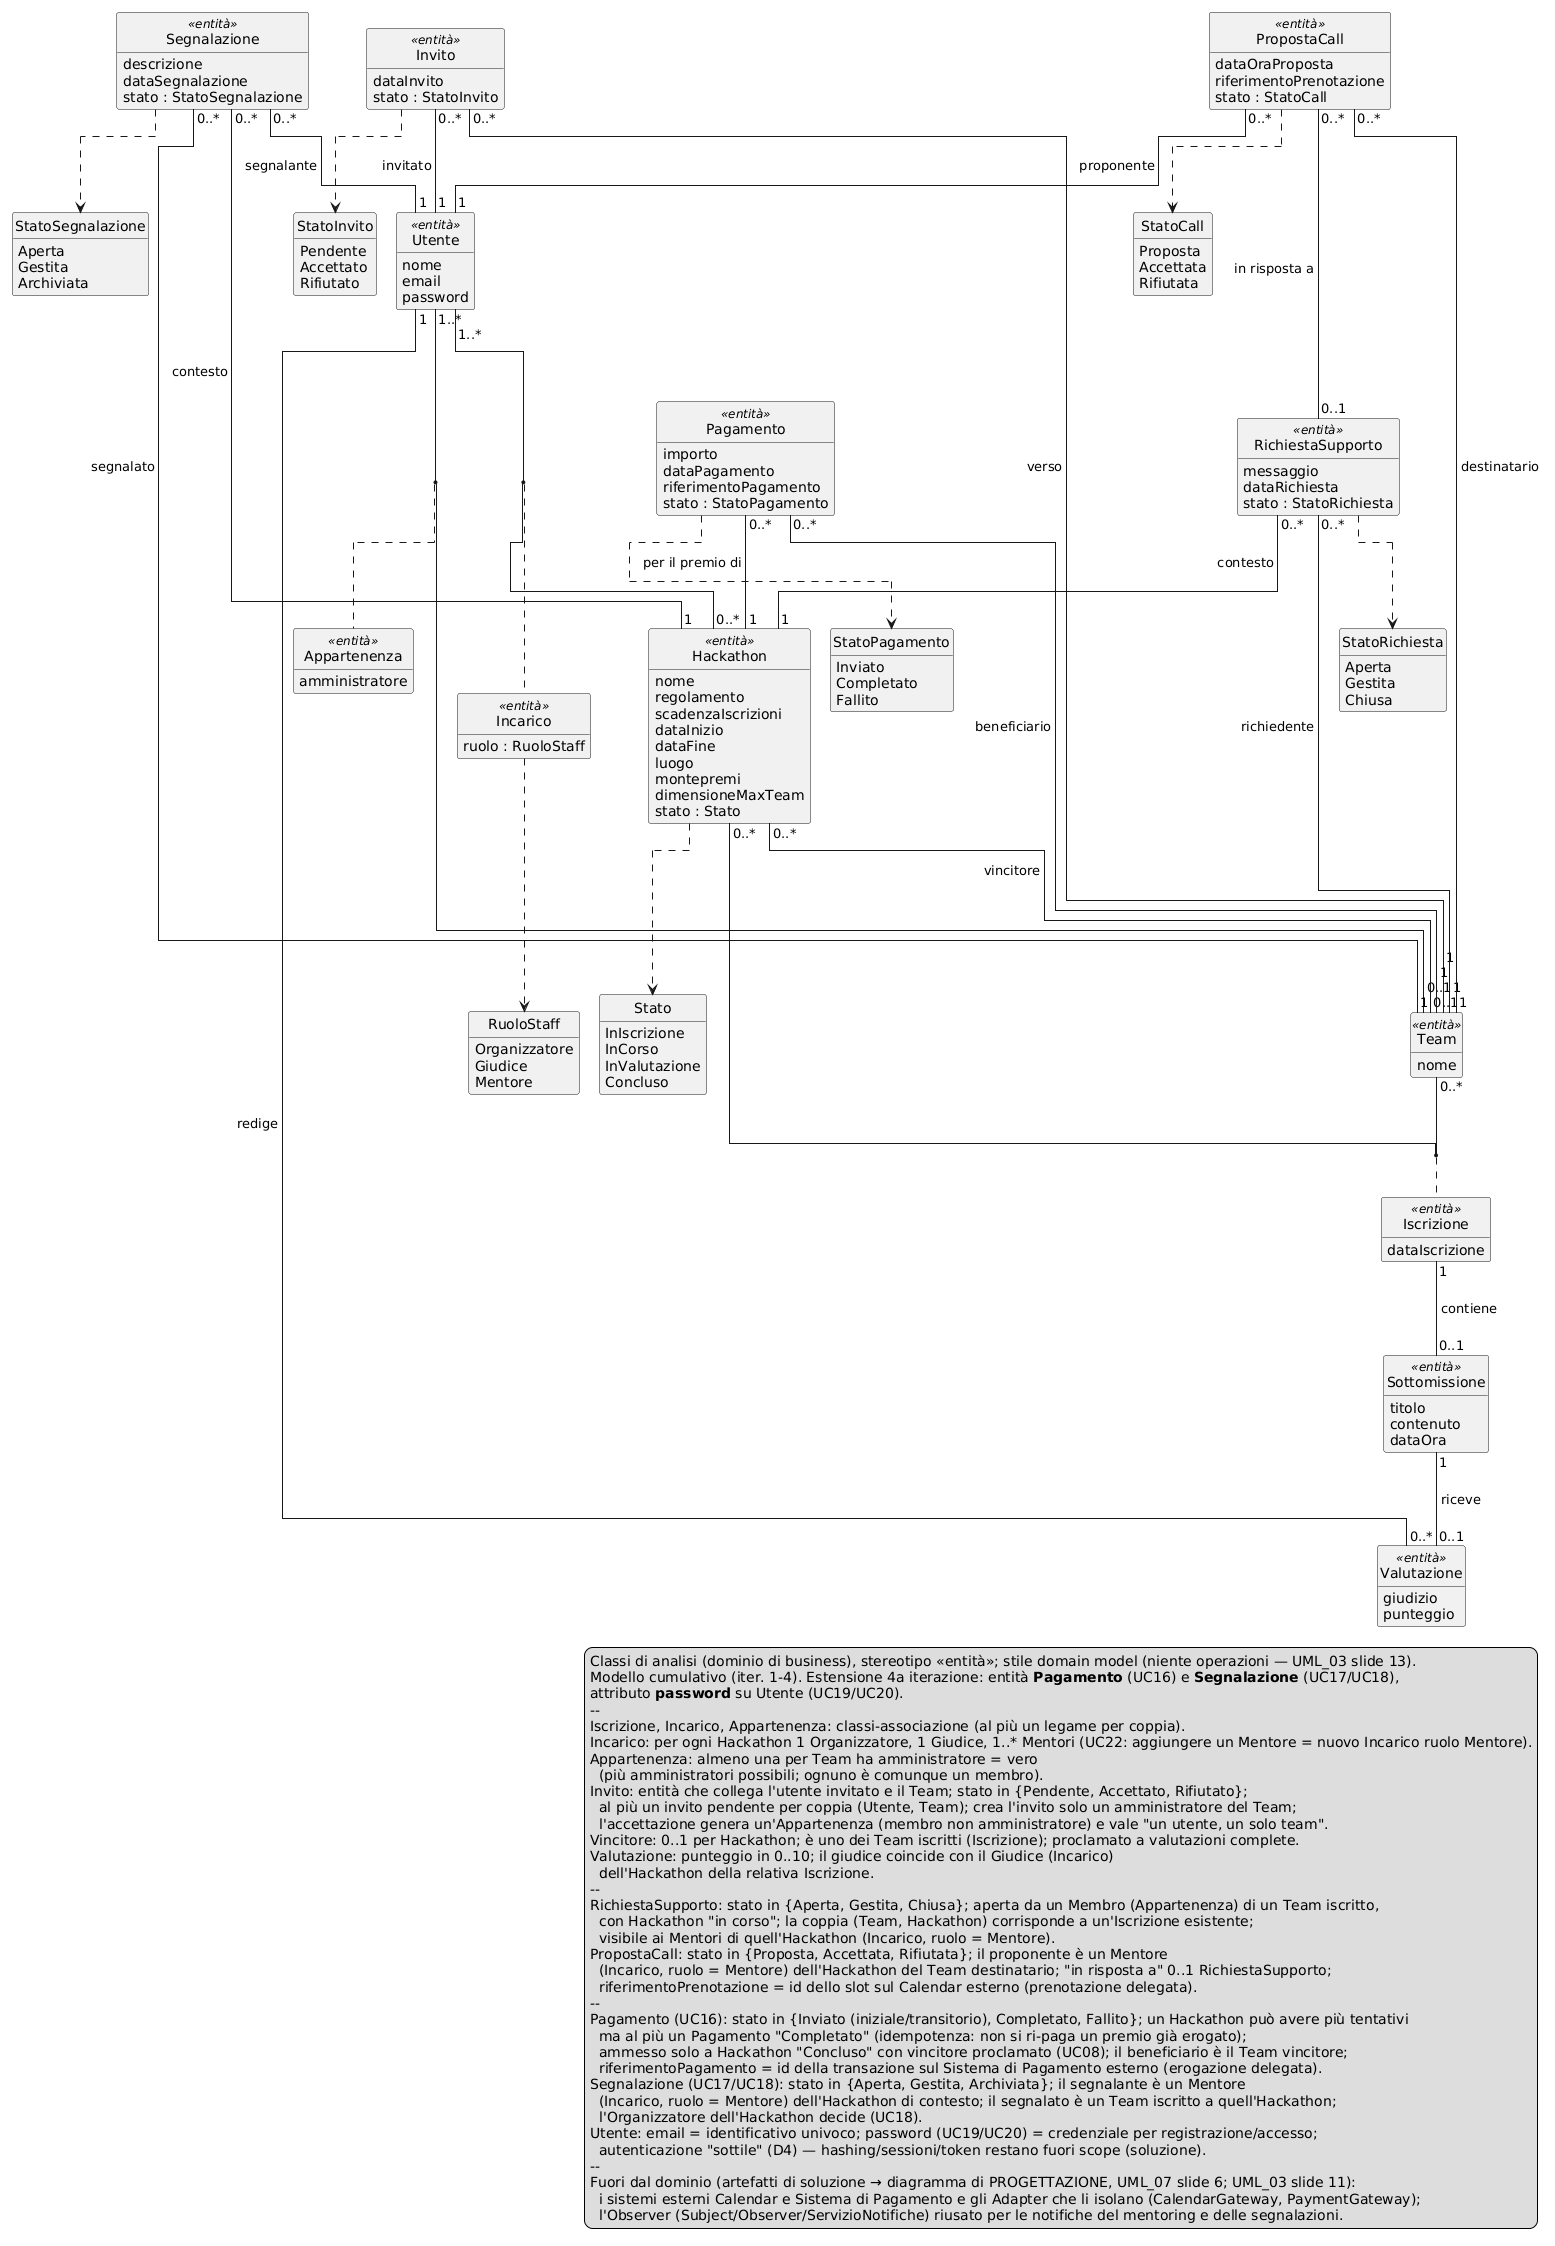

The diagram above was rendered by PlantUML. Its source (embedded in the PNG):
@startuml CLASSI_ANALISI_CHANGE
' CLASSI DI ANALISI - 4a iterazione HackHub (chiusura). Modello CUMULATIVO.
' Estende il modello di analisi della 3a iterazione (iterazione3/analisi/CLASSI_ANALISI_CHANGE_REALIZZATI.puml)
' con i SOLI concetti di dominio introdotti dai casi d'uso UC16-UC22:
'   - "Pagamento": entita' (erogazione del premio al team vincitore) + enum StatoPagamento (UC16).
'   - "Segnalazione": entita' (un Mentore segnala un Team all'Organizzatore) + enum StatoSegnalazione (UC17/UC18).
'   - "password" su Utente: credenziale per Registrazione/Autenticazione (UC19/UC20).
'   - UC21 (informazioni pubbliche) e UC22 (Aggiungi Mentore) NON aggiungono concetti di dominio:
'     UC21 e' sola lettura; UC22 riusa la classe-associazione Incarico (ruolo = Mentore).
'
' RAZIONALE (ancorato ai materiali del corso, coerente con iter. 1-3):
'  - Pagamento e Segnalazione sono ENTITA' di dominio (categorie "Transactions/Events/Records",
'    UML_03 slide 19; "nel dubbio e' una classe", UML_03 slide 18): hanno identita', attributi e ciclo
'    di vita propri. Lo stato e' un enum semplice (decisione D2: NON pattern State, che resta sul solo
'    Hackathon) - coerente con Invito/RichiestaSupporto/PropostaCall.
'  - Stile domain model: niente operazioni, niente visibilita', tipi omessi (UML_03 slide 13). Si mostra
'    solo il tipo enum degli attributi di stato (es. stato : StatoPagamento), come in iter. 1-3.
'  - NON compaiono artefatti di soluzione: il sistema esterno Sistema di Pagamento, l'Adapter PaymentGateway
'    che lo isola e l'Observer (Subject/Observer/ServizioNotifiche, riusato per notificare le segnalazioni)
'    sono DOMINIO DELLA SOLUZIONE (UML_07 slide 6) e vanno nel diagramma di PROGETTAZIONE, non in analisi
'    (UML_03 slide 11: "NO a classi del dominio tecnologico della soluzione"). Simmetrico a Calendar (iter. 3).
'  - Il legame col Sistema di Pagamento e' reso dal solo attributo riferimentoPagamento: la classe
'    destinazione (Sistema di Pagamento) non e' parte del modello, quindi e' piu' chiaro un attributo
'    (UML_04 slide 9), esattamente come riferimentoPrenotazione per il Calendar.
'  - Relazioni di analisi: associazioni con nome/ruolo "da leggere" (UML_04 slide 6) e molteplicita' su
'    entrambi gli estremi (UML_04 slide 7); classi-associazione per le relazioni reificate (UML_04 slide 10).
'    La navigabilita' e il raffinamento in aggregazione/composizione sono attivita' di progetto (UML_07 slide 10-11).
' Layout ELK: niente incroci, linee dritte/ortogonali (richiede Java 17: render via Docker).
' Coerente con iterazione4/useCase/CASI_USO_REALIZZATI.md e useCase4.puml.
hide empty members
hide circle
!pragma layout elk

enum Stato {
  InIscrizione
  InCorso
  InValutazione
  Concluso
}

enum RuoloStaff {
  Organizzatore
  Giudice
  Mentore
}

enum StatoInvito {
  Pendente
  Accettato
  Rifiutato
}

enum StatoRichiesta {
  Aperta
  Gestita
  Chiusa
}

enum StatoCall {
  Proposta
  Accettata
  Rifiutata
}

enum StatoPagamento {
  Inviato
  Completato
  Fallito
}

enum StatoSegnalazione {
  Aperta
  Gestita
  Archiviata
}

class Utente <<entità>> {
  nome
  email
  password
}

class Hackathon <<entità>> {
  nome
  regolamento
  scadenzaIscrizioni
  dataInizio
  dataFine
  luogo
  montepremi
  dimensioneMaxTeam
  stato : Stato
}

class Team <<entità>> {
  nome
}

class Incarico <<entità>> {
  ruolo : RuoloStaff
}

class Appartenenza <<entità>> {
  amministratore
}

class Iscrizione <<entità>> {
  dataIscrizione
}

class Invito <<entità>> {
  dataInvito
  stato : StatoInvito
}

class Sottomissione <<entità>> {
  titolo
  contenuto
  dataOra
}

class Valutazione <<entità>> {
  giudizio
  punteggio
}

class RichiestaSupporto <<entità>> {
  messaggio
  dataRichiesta
  stato : StatoRichiesta
}

class PropostaCall <<entità>> {
  dataOraProposta
  riferimentoPrenotazione
  stato : StatoCall
}

class Pagamento <<entità>> {
  importo
  dataPagamento
  riferimentoPagamento
  stato : StatoPagamento
}

class Segnalazione <<entità>> {
  descrizione
  dataSegnalazione
  stato : StatoSegnalazione
}

' ===== Triangolo Utente-Team-Hackathon con classi-associazione =====
Utente "1..*" -- "0..*" Hackathon
(Utente, Hackathon) .. Incarico
Utente "1..*" -- "0..1" Team
(Utente, Team) .. Appartenenza
Team "0..*" -- "0..*" Hackathon
(Team, Hackathon) .. Iscrizione

' ===== Inviti al team (UC09/UC10): Invito collega l'utente invitato e il Team =====
Invito "0..*" -- "1" Utente : invitato >
Invito "0..*" -- "1" Team : verso >

' ===== Catena del valore =====
Iscrizione "1" -- "0..1" Sottomissione : contiene >
Sottomissione "1" -- "0..1" Valutazione : riceve >
Utente "1" -- "0..*" Valutazione : redige >

' ===== Vincitore dell'hackathon (UC08) =====
Hackathon "0..*" -- "0..1" Team : vincitore >

' ===== Mentoring 3a iterazione (UC11-UC15) =====
RichiestaSupporto "0..*" -- "1" Team : richiedente >
RichiestaSupporto "0..*" -- "1" Hackathon : contesto >
PropostaCall "0..*" -- "1" Team : destinatario >
PropostaCall "0..*" -- "1" Utente : proponente >
PropostaCall "0..*" -- "0..1" RichiestaSupporto : in risposta a >

' ===== Chiusura della catena del valore - Pagamento (UC16) =====
' Il premio di un Hackathon e' erogato al Team vincitore; piu' tentativi possibili, al piu' un Pagamento "Completato" (idempotenza).
Pagamento "0..*" -- "1" Hackathon : per il premio di >
Pagamento "0..*" -- "1" Team : beneficiario >

' ===== Governance - Segnalazione (UC17/UC18) =====
' Un Mentore (Utente) segnala un Team all'Organizzatore, nel contesto di un Hackathon.
Segnalazione "0..*" -- "1" Utente : segnalante >
Segnalazione "0..*" -- "1" Team : segnalato >
Segnalazione "0..*" -- "1" Hackathon : contesto >

' ===== Tipi enumerati (dipendenza d'uso, UML_04 slide 12-13) =====
Hackathon ..> Stato
Incarico ..> RuoloStaff
Invito ..> StatoInvito
RichiestaSupporto ..> StatoRichiesta
PropostaCall ..> StatoCall
Pagamento ..> StatoPagamento
Segnalazione ..> StatoSegnalazione

legend right
  Classi di analisi (dominio di business), stereotipo «entità»; stile domain model (niente operazioni — UML_03 slide 13).
  Modello cumulativo (iter. 1-4). Estensione 4a iterazione: entità **Pagamento** (UC16) e **Segnalazione** (UC17/UC18),
  attributo **password** su Utente (UC19/UC20).
  --
  Iscrizione, Incarico, Appartenenza: classi-associazione (al più un legame per coppia).
  Incarico: per ogni Hackathon 1 Organizzatore, 1 Giudice, 1..* Mentori (UC22: aggiungere un Mentore = nuovo Incarico ruolo Mentore).
  Appartenenza: almeno una per Team ha amministratore = vero
    (più amministratori possibili; ognuno è comunque un membro).
  Invito: entità che collega l'utente invitato e il Team; stato in {Pendente, Accettato, Rifiutato};
    al più un invito pendente per coppia (Utente, Team); crea l'invito solo un amministratore del Team;
    l'accettazione genera un'Appartenenza (membro non amministratore) e vale "un utente, un solo team".
  Vincitore: 0..1 per Hackathon; è uno dei Team iscritti (Iscrizione); proclamato a valutazioni complete.
  Valutazione: punteggio in 0..10; il giudice coincide con il Giudice (Incarico)
    dell'Hackathon della relativa Iscrizione.
  --
  RichiestaSupporto: stato in {Aperta, Gestita, Chiusa}; aperta da un Membro (Appartenenza) di un Team iscritto,
    con Hackathon "in corso"; la coppia (Team, Hackathon) corrisponde a un'Iscrizione esistente;
    visibile ai Mentori di quell'Hackathon (Incarico, ruolo = Mentore).
  PropostaCall: stato in {Proposta, Accettata, Rifiutata}; il proponente è un Mentore
    (Incarico, ruolo = Mentore) dell'Hackathon del Team destinatario; "in risposta a" 0..1 RichiestaSupporto;
    riferimentoPrenotazione = id dello slot sul Calendar esterno (prenotazione delegata).
  --
  Pagamento (UC16): stato in {Inviato (iniziale/transitorio), Completato, Fallito}; un Hackathon può avere più tentativi
    ma al più un Pagamento "Completato" (idempotenza: non si ri-paga un premio già erogato);
    ammesso solo a Hackathon "Concluso" con vincitore proclamato (UC08); il beneficiario è il Team vincitore;
    riferimentoPagamento = id della transazione sul Sistema di Pagamento esterno (erogazione delegata).
  Segnalazione (UC17/UC18): stato in {Aperta, Gestita, Archiviata}; il segnalante è un Mentore
    (Incarico, ruolo = Mentore) dell'Hackathon di contesto; il segnalato è un Team iscritto a quell'Hackathon;
    l'Organizzatore dell'Hackathon decide (UC18).
  Utente: email = identificativo univoco; password (UC19/UC20) = credenziale per registrazione/accesso;
    autenticazione "sottile" (D4) — hashing/sessioni/token restano fuori scope (soluzione).
  --
  Fuori dal dominio (artefatti di soluzione → diagramma di PROGETTAZIONE, UML_07 slide 6; UML_03 slide 11):
    i sistemi esterni Calendar e Sistema di Pagamento e gli Adapter che li isolano (CalendarGateway, PaymentGateway);
    l'Observer (Subject/Observer/ServizioNotifiche) riusato per le notifiche del mentoring e delle segnalazioni.
endlegend

@enduml